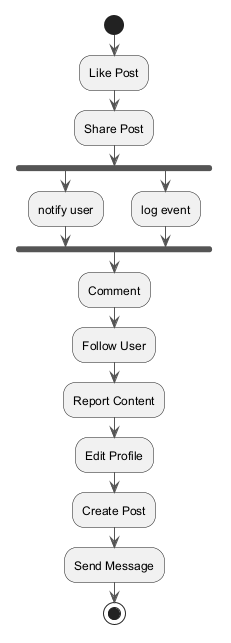

The diagram above was rendered by PlantUML. Its source (embedded in the PNG):
@startuml
skinparam ArrowColor #555555
start
:Like Post;
:Share Post;
fork
:notify user;
fork again
:log event;
end fork
:Comment;
:Follow User;
:Report Content;
:Edit Profile;
:Create Post;
:Send Message;
stop
@enduml